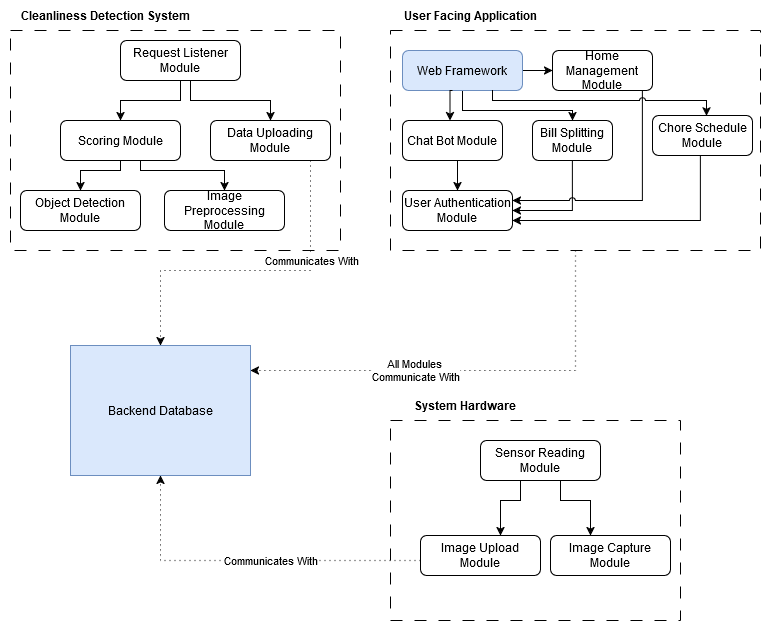

The diagram above was exported from draw.io. Its source (the exported page's mxGraphModel, read from the mxfile embedded in the PNG):
<mxGraphModel dx="1195" dy="628" grid="1" gridSize="10" guides="1" tooltips="1" connect="1" arrows="1" fold="1" page="1" pageScale="1" pageWidth="827" pageHeight="1169" math="0" shadow="0">
  <root>
    <mxCell id="WIyWlLk6GJQsqaUBKTNV-0" />
    <mxCell id="WIyWlLk6GJQsqaUBKTNV-1" parent="WIyWlLk6GJQsqaUBKTNV-0" />
    <mxCell id="mhQoCsffmw3vo66EtxfC-55" value="" style="edgeStyle=orthogonalEdgeStyle;rounded=0;orthogonalLoop=1;jettySize=auto;html=1;dashed=1;dashPattern=1 4;" parent="WIyWlLk6GJQsqaUBKTNV-1" source="mhQoCsffmw3vo66EtxfC-27" target="mhQoCsffmw3vo66EtxfC-54" edge="1">
      <mxGeometry relative="1" as="geometry">
        <Array as="points">
          <mxPoint x="615" y="380" />
        </Array>
      </mxGeometry>
    </mxCell>
    <mxCell id="mhQoCsffmw3vo66EtxfC-60" value="&lt;div&gt;All Modules&amp;nbsp;&lt;/div&gt;&lt;div&gt;Communicate With &lt;/div&gt;" style="edgeLabel;html=1;align=center;verticalAlign=middle;resizable=0;points=[];" parent="mhQoCsffmw3vo66EtxfC-55" vertex="1" connectable="0">
      <mxGeometry x="-0.2736" relative="1" as="geometry">
        <mxPoint x="-119" as="offset" />
      </mxGeometry>
    </mxCell>
    <mxCell id="mhQoCsffmw3vo66EtxfC-27" value="" style="rounded=0;whiteSpace=wrap;html=1;dashed=1;dashPattern=12 12;" parent="WIyWlLk6GJQsqaUBKTNV-1" vertex="1">
      <mxGeometry x="430" y="40" width="370" height="220" as="geometry" />
    </mxCell>
    <mxCell id="mhQoCsffmw3vo66EtxfC-45" style="edgeStyle=orthogonalEdgeStyle;rounded=0;orthogonalLoop=1;jettySize=auto;html=1;entryX=1;entryY=0.75;entryDx=0;entryDy=0;" parent="WIyWlLk6GJQsqaUBKTNV-1" source="mhQoCsffmw3vo66EtxfC-7" target="mhQoCsffmw3vo66EtxfC-10" edge="1">
      <mxGeometry relative="1" as="geometry">
        <Array as="points">
          <mxPoint x="740" y="230" />
        </Array>
      </mxGeometry>
    </mxCell>
    <mxCell id="mhQoCsffmw3vo66EtxfC-7" value="Chore Schedule Module" style="rounded=1;whiteSpace=wrap;html=1;fontSize=12;glass=0;strokeWidth=1;shadow=0;" parent="WIyWlLk6GJQsqaUBKTNV-1" vertex="1">
      <mxGeometry x="692" y="125" width="100" height="40" as="geometry" />
    </mxCell>
    <mxCell id="mhQoCsffmw3vo66EtxfC-43" value="" style="edgeStyle=orthogonalEdgeStyle;rounded=0;orthogonalLoop=1;jettySize=auto;html=1;" parent="WIyWlLk6GJQsqaUBKTNV-1" source="mhQoCsffmw3vo66EtxfC-8" target="mhQoCsffmw3vo66EtxfC-10" edge="1">
      <mxGeometry relative="1" as="geometry">
        <Array as="points">
          <mxPoint x="497" y="180" />
          <mxPoint x="497" y="180" />
        </Array>
      </mxGeometry>
    </mxCell>
    <mxCell id="mhQoCsffmw3vo66EtxfC-8" value="Chat Bot Module" style="rounded=1;whiteSpace=wrap;html=1;fontSize=12;glass=0;strokeWidth=1;shadow=0;" parent="WIyWlLk6GJQsqaUBKTNV-1" vertex="1">
      <mxGeometry x="442" y="130" width="100" height="40" as="geometry" />
    </mxCell>
    <mxCell id="mhQoCsffmw3vo66EtxfC-44" style="edgeStyle=orthogonalEdgeStyle;rounded=0;orthogonalLoop=1;jettySize=auto;html=1;entryX=1;entryY=0.5;entryDx=0;entryDy=0;" parent="WIyWlLk6GJQsqaUBKTNV-1" source="mhQoCsffmw3vo66EtxfC-9" target="mhQoCsffmw3vo66EtxfC-10" edge="1">
      <mxGeometry relative="1" as="geometry">
        <Array as="points">
          <mxPoint x="612" y="220" />
        </Array>
      </mxGeometry>
    </mxCell>
    <mxCell id="mhQoCsffmw3vo66EtxfC-9" value="Bill Splitting Module" style="rounded=1;whiteSpace=wrap;html=1;fontSize=12;glass=0;strokeWidth=1;shadow=0;" parent="WIyWlLk6GJQsqaUBKTNV-1" vertex="1">
      <mxGeometry x="572" y="130" width="80" height="40" as="geometry" />
    </mxCell>
    <mxCell id="mhQoCsffmw3vo66EtxfC-10" value="User Authentication Module" style="rounded=1;whiteSpace=wrap;html=1;fontSize=12;glass=0;strokeWidth=1;shadow=0;" parent="WIyWlLk6GJQsqaUBKTNV-1" vertex="1">
      <mxGeometry x="442" y="200" width="110" height="40" as="geometry" />
    </mxCell>
    <mxCell id="mhQoCsffmw3vo66EtxfC-46" style="edgeStyle=orthogonalEdgeStyle;rounded=0;orthogonalLoop=1;jettySize=auto;html=1;entryX=1;entryY=0.25;entryDx=0;entryDy=0;jumpStyle=arc;" parent="WIyWlLk6GJQsqaUBKTNV-1" source="mhQoCsffmw3vo66EtxfC-11" target="mhQoCsffmw3vo66EtxfC-10" edge="1">
      <mxGeometry relative="1" as="geometry">
        <Array as="points">
          <mxPoint x="682" y="210" />
        </Array>
      </mxGeometry>
    </mxCell>
    <mxCell id="mhQoCsffmw3vo66EtxfC-11" value="Home Management Module" style="rounded=1;whiteSpace=wrap;html=1;fontSize=12;glass=0;strokeWidth=1;shadow=0;" parent="WIyWlLk6GJQsqaUBKTNV-1" vertex="1">
      <mxGeometry x="592" y="60" width="100" height="40" as="geometry" />
    </mxCell>
    <mxCell id="mhQoCsffmw3vo66EtxfC-40" style="edgeStyle=orthogonalEdgeStyle;rounded=0;orthogonalLoop=1;jettySize=auto;html=1;exitX=0.5;exitY=1;exitDx=0;exitDy=0;" parent="WIyWlLk6GJQsqaUBKTNV-1" source="mhQoCsffmw3vo66EtxfC-30" target="mhQoCsffmw3vo66EtxfC-9" edge="1">
      <mxGeometry relative="1" as="geometry">
        <Array as="points">
          <mxPoint x="502" y="120" />
          <mxPoint x="612" y="120" />
        </Array>
      </mxGeometry>
    </mxCell>
    <mxCell id="mhQoCsffmw3vo66EtxfC-42" value="" style="edgeStyle=orthogonalEdgeStyle;rounded=0;orthogonalLoop=1;jettySize=auto;html=1;" parent="WIyWlLk6GJQsqaUBKTNV-1" source="mhQoCsffmw3vo66EtxfC-30" target="mhQoCsffmw3vo66EtxfC-11" edge="1">
      <mxGeometry relative="1" as="geometry" />
    </mxCell>
    <mxCell id="mhQoCsffmw3vo66EtxfC-30" value="Web Framework" style="rounded=1;whiteSpace=wrap;html=1;fontSize=12;glass=0;strokeWidth=1;shadow=0;fillColor=#dae8fc;strokeColor=#6c8ebf;" parent="WIyWlLk6GJQsqaUBKTNV-1" vertex="1">
      <mxGeometry x="442" y="60" width="120" height="40" as="geometry" />
    </mxCell>
    <mxCell id="mhQoCsffmw3vo66EtxfC-39" style="edgeStyle=orthogonalEdgeStyle;rounded=0;orthogonalLoop=1;jettySize=auto;html=1;entryX=0.475;entryY=0;entryDx=0;entryDy=0;entryPerimeter=0;" parent="WIyWlLk6GJQsqaUBKTNV-1" target="mhQoCsffmw3vo66EtxfC-8" edge="1">
      <mxGeometry relative="1" as="geometry">
        <mxPoint x="492" y="100" as="sourcePoint" />
      </mxGeometry>
    </mxCell>
    <mxCell id="mhQoCsffmw3vo66EtxfC-41" style="edgeStyle=orthogonalEdgeStyle;rounded=0;orthogonalLoop=1;jettySize=auto;html=1;exitX=0.75;exitY=1;exitDx=0;exitDy=0;entryX=0.537;entryY=0.009;entryDx=0;entryDy=0;entryPerimeter=0;jumpStyle=arc;" parent="WIyWlLk6GJQsqaUBKTNV-1" source="mhQoCsffmw3vo66EtxfC-30" target="mhQoCsffmw3vo66EtxfC-7" edge="1">
      <mxGeometry relative="1" as="geometry">
        <Array as="points">
          <mxPoint x="532" y="110" />
          <mxPoint x="746" y="110" />
          <mxPoint x="746" y="125" />
        </Array>
      </mxGeometry>
    </mxCell>
    <mxCell id="mhQoCsffmw3vo66EtxfC-47" value="" style="group" parent="WIyWlLk6GJQsqaUBKTNV-1" vertex="1" connectable="0">
      <mxGeometry x="420" y="430" width="310" height="200" as="geometry" />
    </mxCell>
    <mxCell id="mhQoCsffmw3vo66EtxfC-24" value="" style="rounded=0;whiteSpace=wrap;html=1;dashed=1;dashPattern=12 12;" parent="mhQoCsffmw3vo66EtxfC-47" vertex="1">
      <mxGeometry x="10" width="290" height="200" as="geometry" />
    </mxCell>
    <mxCell id="mhQoCsffmw3vo66EtxfC-25" value="" style="edgeStyle=orthogonalEdgeStyle;rounded=0;orthogonalLoop=1;jettySize=auto;html=1;" parent="mhQoCsffmw3vo66EtxfC-47" source="WIyWlLk6GJQsqaUBKTNV-3" target="mhQoCsffmw3vo66EtxfC-0" edge="1">
      <mxGeometry relative="1" as="geometry">
        <Array as="points">
          <mxPoint x="180" y="80" />
          <mxPoint x="210" y="80" />
        </Array>
      </mxGeometry>
    </mxCell>
    <mxCell id="mhQoCsffmw3vo66EtxfC-26" style="edgeStyle=orthogonalEdgeStyle;rounded=0;orthogonalLoop=1;jettySize=auto;html=1;exitX=0.75;exitY=1;exitDx=0;exitDy=0;" parent="mhQoCsffmw3vo66EtxfC-47" source="WIyWlLk6GJQsqaUBKTNV-3" target="mhQoCsffmw3vo66EtxfC-1" edge="1">
      <mxGeometry relative="1" as="geometry">
        <Array as="points">
          <mxPoint x="140" y="60" />
          <mxPoint x="140" y="80" />
          <mxPoint x="120" y="80" />
        </Array>
      </mxGeometry>
    </mxCell>
    <mxCell id="WIyWlLk6GJQsqaUBKTNV-3" value="Sensor Reading Module" style="rounded=1;whiteSpace=wrap;html=1;fontSize=12;glass=0;strokeWidth=1;shadow=0;" parent="mhQoCsffmw3vo66EtxfC-47" vertex="1">
      <mxGeometry x="100" y="20" width="120" height="40" as="geometry" />
    </mxCell>
    <mxCell id="mhQoCsffmw3vo66EtxfC-0" value="Image Capture Module" style="rounded=1;whiteSpace=wrap;html=1;fontSize=12;glass=0;strokeWidth=1;shadow=0;" parent="mhQoCsffmw3vo66EtxfC-47" vertex="1">
      <mxGeometry x="170" y="115" width="120" height="40" as="geometry" />
    </mxCell>
    <mxCell id="mhQoCsffmw3vo66EtxfC-1" value="&lt;div&gt;Image Upload Module&lt;/div&gt;" style="rounded=1;whiteSpace=wrap;html=1;fontSize=12;glass=0;strokeWidth=1;shadow=0;" parent="mhQoCsffmw3vo66EtxfC-47" vertex="1">
      <mxGeometry x="40" y="115" width="120" height="40" as="geometry" />
    </mxCell>
    <mxCell id="mhQoCsffmw3vo66EtxfC-48" value="&lt;b&gt;User Facing Application&lt;/b&gt;" style="text;html=1;align=center;verticalAlign=middle;resizable=0;points=[];autosize=1;strokeColor=none;fillColor=none;" parent="WIyWlLk6GJQsqaUBKTNV-1" vertex="1">
      <mxGeometry x="430" y="10" width="160" height="30" as="geometry" />
    </mxCell>
    <mxCell id="mhQoCsffmw3vo66EtxfC-49" value="&lt;b&gt;System Hardware&lt;br&gt;&lt;/b&gt;" style="text;html=1;align=center;verticalAlign=middle;resizable=0;points=[];autosize=1;strokeColor=none;fillColor=none;" parent="WIyWlLk6GJQsqaUBKTNV-1" vertex="1">
      <mxGeometry x="439" y="400" width="130" height="30" as="geometry" />
    </mxCell>
    <mxCell id="mhQoCsffmw3vo66EtxfC-51" value="" style="group" parent="WIyWlLk6GJQsqaUBKTNV-1" vertex="1" connectable="0">
      <mxGeometry x="40" y="10" width="360" height="250" as="geometry" />
    </mxCell>
    <mxCell id="mhQoCsffmw3vo66EtxfC-15" value="" style="rounded=0;whiteSpace=wrap;html=1;dashed=1;dashPattern=12 12;" parent="mhQoCsffmw3vo66EtxfC-51" vertex="1">
      <mxGeometry x="10" y="30" width="330" height="220" as="geometry" />
    </mxCell>
    <mxCell id="mhQoCsffmw3vo66EtxfC-2" value="&lt;div&gt;Image Preprocessing Module&lt;/div&gt;" style="rounded=1;whiteSpace=wrap;html=1;fontSize=12;glass=0;strokeWidth=1;shadow=0;" parent="mhQoCsffmw3vo66EtxfC-51" vertex="1">
      <mxGeometry x="164" y="190" width="120" height="40" as="geometry" />
    </mxCell>
    <mxCell id="mhQoCsffmw3vo66EtxfC-3" value="Object Detection Module" style="rounded=1;whiteSpace=wrap;html=1;fontSize=12;glass=0;strokeWidth=1;shadow=0;" parent="mhQoCsffmw3vo66EtxfC-51" vertex="1">
      <mxGeometry x="20" y="190" width="120" height="40" as="geometry" />
    </mxCell>
    <mxCell id="mhQoCsffmw3vo66EtxfC-21" style="edgeStyle=orthogonalEdgeStyle;rounded=0;orthogonalLoop=1;jettySize=auto;html=1;" parent="mhQoCsffmw3vo66EtxfC-51" source="mhQoCsffmw3vo66EtxfC-4" target="mhQoCsffmw3vo66EtxfC-3" edge="1">
      <mxGeometry relative="1" as="geometry">
        <Array as="points">
          <mxPoint x="120" y="170" />
          <mxPoint x="80" y="170" />
        </Array>
      </mxGeometry>
    </mxCell>
    <mxCell id="mhQoCsffmw3vo66EtxfC-22" style="edgeStyle=orthogonalEdgeStyle;rounded=0;orthogonalLoop=1;jettySize=auto;html=1;exitX=0.5;exitY=1;exitDx=0;exitDy=0;" parent="mhQoCsffmw3vo66EtxfC-51" source="mhQoCsffmw3vo66EtxfC-4" target="mhQoCsffmw3vo66EtxfC-2" edge="1">
      <mxGeometry relative="1" as="geometry">
        <Array as="points">
          <mxPoint x="140" y="150" />
          <mxPoint x="140" y="170" />
          <mxPoint x="224" y="170" />
        </Array>
      </mxGeometry>
    </mxCell>
    <mxCell id="mhQoCsffmw3vo66EtxfC-4" value="Scoring Module" style="rounded=1;whiteSpace=wrap;html=1;fontSize=12;glass=0;strokeWidth=1;shadow=0;" parent="mhQoCsffmw3vo66EtxfC-51" vertex="1">
      <mxGeometry x="60" y="120" width="120" height="40" as="geometry" />
    </mxCell>
    <mxCell id="mhQoCsffmw3vo66EtxfC-16" style="edgeStyle=orthogonalEdgeStyle;rounded=0;orthogonalLoop=1;jettySize=auto;html=1;" parent="mhQoCsffmw3vo66EtxfC-51" source="mhQoCsffmw3vo66EtxfC-5" target="mhQoCsffmw3vo66EtxfC-4" edge="1">
      <mxGeometry relative="1" as="geometry" />
    </mxCell>
    <mxCell id="mhQoCsffmw3vo66EtxfC-18" style="edgeStyle=orthogonalEdgeStyle;rounded=0;orthogonalLoop=1;jettySize=auto;html=1;exitX=0.5;exitY=1;exitDx=0;exitDy=0;" parent="mhQoCsffmw3vo66EtxfC-51" source="mhQoCsffmw3vo66EtxfC-5" target="mhQoCsffmw3vo66EtxfC-6" edge="1">
      <mxGeometry relative="1" as="geometry">
        <Array as="points">
          <mxPoint x="190" y="80" />
          <mxPoint x="190" y="100" />
          <mxPoint x="270" y="100" />
        </Array>
      </mxGeometry>
    </mxCell>
    <mxCell id="mhQoCsffmw3vo66EtxfC-5" value="Request Listener Module" style="rounded=1;whiteSpace=wrap;html=1;fontSize=12;glass=0;strokeWidth=1;shadow=0;" parent="mhQoCsffmw3vo66EtxfC-51" vertex="1">
      <mxGeometry x="120" y="40" width="120" height="40" as="geometry" />
    </mxCell>
    <mxCell id="mhQoCsffmw3vo66EtxfC-6" value="Data Uploading Module" style="rounded=1;whiteSpace=wrap;html=1;fontSize=12;glass=0;strokeWidth=1;shadow=0;" parent="mhQoCsffmw3vo66EtxfC-51" vertex="1">
      <mxGeometry x="210" y="120" width="120" height="40" as="geometry" />
    </mxCell>
    <mxCell id="mhQoCsffmw3vo66EtxfC-50" value="&lt;b&gt;Cleanliness Detection System&lt;br&gt;&lt;/b&gt;" style="text;html=1;align=center;verticalAlign=middle;resizable=0;points=[];autosize=1;strokeColor=none;fillColor=none;" parent="mhQoCsffmw3vo66EtxfC-51" vertex="1">
      <mxGeometry x="10" width="190" height="30" as="geometry" />
    </mxCell>
    <mxCell id="mhQoCsffmw3vo66EtxfC-54" value="Backend Database" style="rounded=0;whiteSpace=wrap;html=1;fillColor=#dae8fc;strokeColor=#6c8ebf;" parent="WIyWlLk6GJQsqaUBKTNV-1" vertex="1">
      <mxGeometry x="110" y="355" width="180" height="130" as="geometry" />
    </mxCell>
    <mxCell id="mhQoCsffmw3vo66EtxfC-56" style="edgeStyle=orthogonalEdgeStyle;rounded=0;orthogonalLoop=1;jettySize=auto;html=1;entryX=0.5;entryY=0;entryDx=0;entryDy=0;dashed=1;dashPattern=1 4;exitX=0.75;exitY=1;exitDx=0;exitDy=0;" parent="WIyWlLk6GJQsqaUBKTNV-1" source="mhQoCsffmw3vo66EtxfC-6" target="mhQoCsffmw3vo66EtxfC-54" edge="1">
      <mxGeometry relative="1" as="geometry">
        <Array as="points">
          <mxPoint x="350" y="170" />
          <mxPoint x="350" y="280" />
          <mxPoint x="200" y="280" />
        </Array>
      </mxGeometry>
    </mxCell>
    <mxCell id="mhQoCsffmw3vo66EtxfC-59" value="Communicates With" style="edgeLabel;html=1;align=center;verticalAlign=middle;resizable=0;points=[];" parent="mhQoCsffmw3vo66EtxfC-56" vertex="1" connectable="0">
      <mxGeometry x="0.2679" y="-2" relative="1" as="geometry">
        <mxPoint x="99" y="-8" as="offset" />
      </mxGeometry>
    </mxCell>
    <mxCell id="mhQoCsffmw3vo66EtxfC-58" style="edgeStyle=orthogonalEdgeStyle;rounded=0;orthogonalLoop=1;jettySize=auto;html=1;entryX=0.5;entryY=1;entryDx=0;entryDy=0;dashed=1;dashPattern=1 4;" parent="WIyWlLk6GJQsqaUBKTNV-1" source="mhQoCsffmw3vo66EtxfC-1" target="mhQoCsffmw3vo66EtxfC-54" edge="1">
      <mxGeometry relative="1" as="geometry">
        <Array as="points">
          <mxPoint x="200" y="570" />
        </Array>
      </mxGeometry>
    </mxCell>
    <mxCell id="mhQoCsffmw3vo66EtxfC-63" value="Communicates With" style="edgeLabel;html=1;align=center;verticalAlign=middle;resizable=0;points=[];" parent="mhQoCsffmw3vo66EtxfC-58" vertex="1" connectable="0">
      <mxGeometry x="-0.1232" y="5" relative="1" as="geometry">
        <mxPoint y="-5" as="offset" />
      </mxGeometry>
    </mxCell>
  </root>
</mxGraphModel>